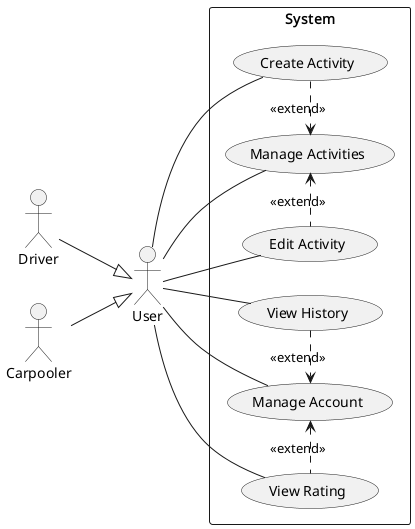

The diagram above was rendered by PlantUML. Its source (embedded in the PNG):
@startuml

actor "User"
actor "Driver"
actor "Carpooler"

"Carpooler" --|> "User"
"Driver" --|> "User"

left to right direction

rectangle "System" {
    usecase "Manage Activities"
    usecase "Create Activity"
    usecase "Edit Activity"

    usecase "Manage Account"
    usecase "View History"
    usecase "View Rating"
}

"User" -- "Manage Activities"
"User" -- "Create Activity"
"User" -- "Edit Activity"

"User" -- "Manage Account"
"User" -- "View History"
"User" -- "View Rating"

"Manage Activities" <.-left- "Create Activity": "<<extend>>"
"Manage Activities" <.-right- "Edit Activity": "<<extend>>"

"Manage Account" <.-left- "View History": "<<extend>>"
"Manage Account" <.-right- "View Rating": "<<extend>>"

@enduml